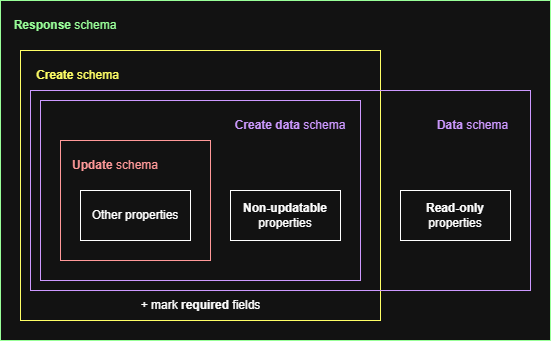

The diagram above was exported from draw.io. Its source (the exported page's mxGraphModel, read from the mxfile embedded in the PNG):
<mxGraphModel dx="2074" dy="1098" grid="1" gridSize="10" guides="1" tooltips="1" connect="1" arrows="1" fold="1" page="1" pageScale="1" pageWidth="827" pageHeight="1169" background="#ffffff" math="0" shadow="0">
  <root>
    <mxCell id="0" />
    <mxCell id="1" parent="0" />
    <mxCell id="fB3cXz2xs1f0AaOASYsk-12" value="" style="rounded=0;whiteSpace=wrap;html=1;strokeColor=light-dark(#000000,#99FF99);" parent="1" vertex="1">
      <mxGeometry x="10" y="10" width="550" height="340" as="geometry" />
    </mxCell>
    <mxCell id="fB3cXz2xs1f0AaOASYsk-10" value="" style="rounded=0;whiteSpace=wrap;html=1;strokeColor=light-dark(#000000,#FFFF66);" parent="1" vertex="1">
      <mxGeometry x="30" y="60" width="360" height="270" as="geometry" />
    </mxCell>
    <mxCell id="SzrnQQccVoB7cLs3YHVP-2" value="" style="rounded=0;whiteSpace=wrap;html=1;strokeWidth=1;strokeColor=light-dark(#000000,#CC99FF);fillColor=none;" vertex="1" parent="1">
      <mxGeometry x="40" y="100" width="500" height="200" as="geometry" />
    </mxCell>
    <mxCell id="fB3cXz2xs1f0AaOASYsk-8" value="" style="rounded=0;whiteSpace=wrap;html=1;strokeWidth=1;strokeColor=light-dark(#000000,#CC99FF);" parent="1" vertex="1">
      <mxGeometry x="50" y="110" width="320" height="180" as="geometry" />
    </mxCell>
    <mxCell id="fB3cXz2xs1f0AaOASYsk-7" value="" style="rounded=0;whiteSpace=wrap;html=1;strokeColor=light-dark(#000000,#FF9999);" parent="1" vertex="1">
      <mxGeometry x="70" y="150" width="150" height="120" as="geometry" />
    </mxCell>
    <mxCell id="fB3cXz2xs1f0AaOASYsk-2" value="&lt;b&gt;Non-updatable&lt;/b&gt;&lt;div&gt;properties&lt;/div&gt;" style="rounded=0;whiteSpace=wrap;html=1;" parent="1" vertex="1">
      <mxGeometry x="240" y="200" width="110" height="50" as="geometry" />
    </mxCell>
    <mxCell id="fB3cXz2xs1f0AaOASYsk-4" value="&lt;b&gt;Update&lt;/b&gt; schema" style="text;html=1;align=center;verticalAlign=middle;whiteSpace=wrap;rounded=0;fontColor=light-dark(#000000,#FF9999);" parent="1" vertex="1">
      <mxGeometry x="80" y="160" width="90" height="30" as="geometry" />
    </mxCell>
    <mxCell id="fB3cXz2xs1f0AaOASYsk-5" value="&lt;b&gt;Read-only&lt;/b&gt;&lt;div&gt;properties&lt;/div&gt;" style="rounded=0;whiteSpace=wrap;html=1;" parent="1" vertex="1">
      <mxGeometry x="410" y="200" width="110" height="50" as="geometry" />
    </mxCell>
    <mxCell id="fB3cXz2xs1f0AaOASYsk-6" value="Other properties" style="rounded=0;whiteSpace=wrap;html=1;" parent="1" vertex="1">
      <mxGeometry x="90" y="200" width="110" height="50" as="geometry" />
    </mxCell>
    <mxCell id="fB3cXz2xs1f0AaOASYsk-9" value="&lt;b&gt;Create&lt;/b&gt; schema" style="text;html=1;align=center;verticalAlign=middle;whiteSpace=wrap;rounded=0;fontColor=light-dark(#000000,#FFFF66);" parent="1" vertex="1">
      <mxGeometry x="45" y="70" width="85" height="30" as="geometry" />
    </mxCell>
    <mxCell id="fB3cXz2xs1f0AaOASYsk-11" value="+ mark &lt;b&gt;required&lt;/b&gt; fields" style="text;html=1;align=center;verticalAlign=middle;whiteSpace=wrap;rounded=0;" parent="1" vertex="1">
      <mxGeometry x="87.5" y="300" width="245" height="30" as="geometry" />
    </mxCell>
    <mxCell id="fB3cXz2xs1f0AaOASYsk-13" value="&lt;b&gt;Response&lt;/b&gt; schema" style="text;html=1;align=center;verticalAlign=middle;whiteSpace=wrap;rounded=0;fontColor=light-dark(#000000,#99FF99);" parent="1" vertex="1">
      <mxGeometry x="20" y="20" width="110" height="30" as="geometry" />
    </mxCell>
    <mxCell id="SzrnQQccVoB7cLs3YHVP-1" value="&lt;b&gt;Create data&lt;/b&gt;&amp;nbsp;schema" style="text;html=1;align=center;verticalAlign=middle;whiteSpace=wrap;rounded=0;fontColor=light-dark(#000000,#CC99FF);" vertex="1" parent="1">
      <mxGeometry x="240" y="120" width="120" height="30" as="geometry" />
    </mxCell>
    <mxCell id="SzrnQQccVoB7cLs3YHVP-3" value="&lt;b&gt;Data&lt;/b&gt;&amp;nbsp;schema" style="text;html=1;align=center;verticalAlign=middle;whiteSpace=wrap;rounded=0;fontColor=light-dark(#000000,#CC99FF);" vertex="1" parent="1">
      <mxGeometry x="440" y="120" width="85" height="30" as="geometry" />
    </mxCell>
  </root>
</mxGraphModel>